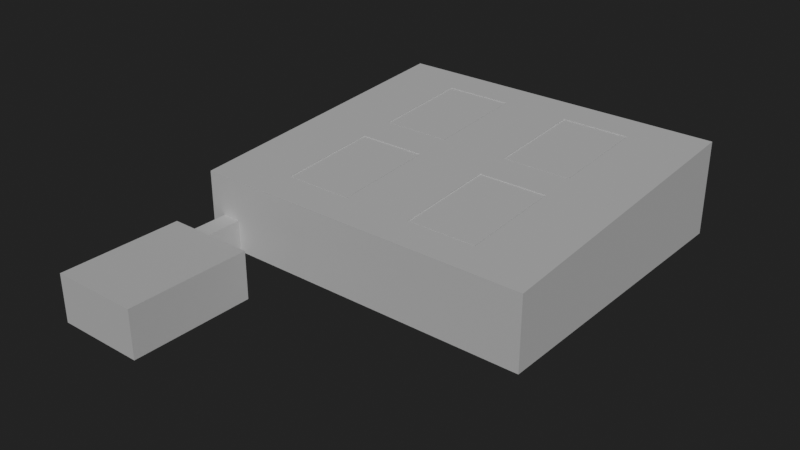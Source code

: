 # Source: Boss-Level-1.blend  (saved by Blender 4.1.24; exported with 4.5.12 LTS)
import bpy
from mathutils import Matrix  # noqa: F401  (used for matrix-valued properties, if any)

bpy.ops.wm.read_factory_settings(use_empty=True)
scene = bpy.context.scene
scene.name = 'Scene'

# ---- collections
col_camera = bpy.data.collections.new('camera'); scene.collection.children.link(col_camera)
col_lights = bpy.data.collections.new('lights'); scene.collection.children.link(col_lights)
col_scene = bpy.data.collections.new('scene'); scene.collection.children.link(col_scene)

# ---- world
world_world = bpy.data.worlds.new('World'); scene.world = world_world
world_world.use_nodes = True; world_world.node_tree.nodes.clear()
_N = world_world.node_tree.nodes; _L = world_world.node_tree.links
n0 = _N.new('ShaderNodeOutputWorld'); n0.name = 'World Output'; n0.location = (300, 300)
n1 = _N.new('ShaderNodeBackground'); n1.name = 'Background'; n1.location = (10, 300)
n1.inputs[0].default_value = (0.05088, 0.05088, 0.05088, 1.0)
_L.new(n1.outputs[0], n0.inputs[0])
n0.is_active_output = True
world_world.color = (0.05088, 0.05088, 0.05088)
world_world.use_sun_shadow = False
world_world.sun_shadow_jitter_overblur = 0.0

# ---- meshes
me_cube = bpy.data.meshes.new('Cube')
me_cube.from_pydata([(-39.27, -30.47, 0.0), (-31.36, -26.87, 16.72), (-39.27, 39.27, 0.0), (-31.36, 35.67, 21.36), (39.27, -30.47, 0.0), (31.36, -26.87, 16.72), (39.27, 39.27, 0.0), (31.36, 35.67, 21.36), (-39.27, 4.402, 0.0), (-39.27, -30.47, 8.229), (-31.36, 4.402, 19.04), (-39.27, 39.27, 10.82), (0.0, 39.27, 0.0), (0.0, 35.67, 21.36), (39.27, 39.27, 10.82), (39.27, 4.402, 0.0), (31.36, 4.402, 19.04), (39.27, -30.47, 8.229), (0.0, -30.47, 0.0), (0.0, -26.87, 16.72), (0.0, 4.402, 19.04), (0.0, 4.402, 0.0), (0.0, -30.47, 8.229), (39.27, 4.402, 9.522), (0.0, 39.27, 10.82), (-39.27, 4.402, 9.522), (-39.27, 4.402, 19.04), (-39.27, 39.27, 21.63), (0.0, 39.27, 21.63), (39.27, 39.27, 21.63), (39.27, 4.402, 19.04), (39.27, -30.47, 16.46), (0.0, -30.47, 16.46), (-39.27, -30.47, 16.46), (-7.275, 1.09, 18.8), (-7.275, -23.55, 16.97), (-24.08, -23.55, 16.97), (-24.08, 1.09, 18.8), (-7.275, 32.36, 21.12), (-7.275, 7.714, 19.29), (-24.08, 7.714, 19.29), (-24.08, 32.36, 21.12), (24.08, 32.36, 21.12), (24.08, 7.714, 19.29), (7.275, 7.714, 19.29), (7.275, 32.36, 21.12), (24.08, 1.09, 18.8), (24.08, -23.55, 16.97), (7.275, -23.55, 16.97), (7.275, 1.09, 18.8), (-7.712, 0.448, 18.75), (-7.712, -22.91, 17.02), (-23.64, -22.91, 17.02), (-23.64, 0.448, 18.75), (-7.712, 31.71, 21.07), (-7.712, 8.356, 19.34), (-23.64, 8.356, 19.34), (-23.64, 31.71, 21.07), (23.64, 31.71, 21.07), (23.64, 8.356, 19.34), (7.712, 8.356, 19.34), (7.712, 31.71, 21.07), (23.64, 0.448, 18.75), (23.64, -22.91, 17.02), (7.712, -22.91, 17.02), (7.712, 0.448, 18.75), (-7.712, 0.448, 18.75), (-7.712, -22.91, 17.02), (-23.64, -22.91, 17.02), (-23.64, 0.448, 18.75), (-7.712, 31.71, 21.07), (-7.712, 8.356, 19.34), (-23.64, 8.356, 19.34), (-23.64, 31.71, 21.07), (23.64, 31.71, 21.07), (23.64, 8.356, 19.34), (7.712, 8.356, 19.34), (7.712, 31.71, 21.07), (23.64, 0.448, 18.75), (23.64, -22.91, 17.02), (7.712, -22.91, 17.02), (7.712, 0.448, 18.75), (-7.712, 0.448, 18.5), (-7.712, -22.91, 16.77), (-23.64, -22.91, 16.77), (-23.64, 0.448, 18.5), (-7.712, 31.71, 20.82), (-7.712, 8.356, 19.09), (-23.64, 8.356, 19.09), (-23.64, 31.71, 20.82), (23.64, 31.71, 20.82), (23.64, 8.356, 19.09), (7.712, 8.356, 19.09), (7.712, 31.71, 20.82), (23.64, 0.448, 18.5), (23.64, -22.91, 16.77), (7.712, -22.91, 16.77), (7.712, 0.448, 18.5), (-7.876, 0.2076, 18.49), (-7.876, -22.67, 16.79), (-23.48, -22.67, 16.79), (-23.48, 0.2076, 18.49), (-7.876, 31.47, 20.81), (-7.876, 8.596, 19.11), (-23.48, 8.596, 19.11), (-23.48, 31.47, 20.81), (23.48, 31.47, 20.81), (23.48, 8.596, 19.11), (7.876, 8.596, 19.11), (7.876, 31.47, 20.81), (23.48, 0.2076, 18.49), (23.48, -22.67, 16.79), (7.876, -22.67, 16.79), (7.876, 0.2076, 18.49), (-7.876, 0.2076, 18.75), (-7.876, -22.67, 17.06), (-23.48, -22.67, 17.06), (-23.48, 0.2076, 18.75), (-7.876, 31.47, 21.07), (-7.876, 8.596, 19.38), (-23.48, 8.596, 19.38), (-23.48, 31.47, 21.07), (23.48, 31.47, 21.07), (23.48, 8.596, 19.38), (7.876, 8.596, 19.38), (7.876, 31.47, 21.07), (23.48, 0.2076, 18.75), (23.48, -22.67, 17.06), (7.876, -22.67, 17.06), (7.876, 0.2076, 18.75), (-7.876, 0.2076, 18.62), (-7.876, -22.67, 16.92), (-23.48, 0.2076, 18.62), (-23.48, -22.67, 16.92), (-7.876, 8.596, 19.24), (-23.48, 8.596, 19.24), (-23.48, 31.47, 20.94), (-7.876, 31.47, 20.94), (23.48, 31.47, 20.94), (23.48, 8.596, 19.24), (7.876, 31.47, 20.94), (7.876, 8.596, 19.24), (7.876, 0.2076, 18.62), (23.48, 0.2076, 18.62), (23.48, -22.67, 16.92), (7.876, -22.67, 16.92), (-31.56, -30.47, 0.0), (-35.9, -30.47, 0.0), (-35.9, -30.47, 7.233), (-31.56, -30.47, 7.233)], [], [(25, 11, 27, 26), (24, 14, 29, 28), (23, 17, 31, 30), (22, 9, 33, 32), (21, 18, 4, 15), (42, 43, 59, 58), (37, 34, 50, 53), (38, 39, 55, 54), (34, 35, 51, 50), (12, 21, 15, 6), (2, 8, 21, 12), (8, 0, 18, 21), (17, 22, 32, 31), (4, 18, 22, 17), (14, 23, 30, 29), (6, 15, 23, 14), (15, 4, 17, 23), (11, 24, 28, 27), (2, 12, 24, 11), (12, 6, 14, 24), (9, 25, 26, 33), (0, 8, 25, 9), (8, 2, 11, 25), (3, 10, 26, 27), (7, 13, 28, 29), (5, 16, 30, 31), (1, 19, 32, 33), (10, 1, 33, 26), (13, 3, 27, 28), (16, 7, 29, 30), (19, 5, 31, 32), (20, 19, 35, 34), (19, 1, 36, 35), (1, 10, 37, 36), (10, 20, 34, 37), (13, 20, 39, 38), (20, 10, 40, 39), (10, 3, 41, 40), (3, 13, 38, 41), (7, 16, 43, 42), (16, 20, 44, 43), (20, 13, 45, 44), (13, 7, 42, 45), (16, 5, 47, 46), (5, 19, 48, 47), (19, 20, 49, 48), (20, 16, 46, 49), (41, 38, 54, 57), (46, 47, 63, 62), (35, 36, 52, 51), (45, 42, 58, 61), (39, 40, 56, 55), (49, 46, 62, 65), (36, 37, 53, 52), (43, 44, 60, 59), (40, 41, 57, 56), (47, 48, 64, 63), (44, 45, 61, 60), (48, 49, 65, 64), (57, 54, 70, 73), (65, 62, 78, 81), (55, 56, 72, 71), (63, 64, 80, 79), (56, 57, 73, 72), (50, 51, 67, 66), (64, 65, 81, 80), (58, 59, 75, 74), (53, 50, 66, 69), (61, 58, 74, 77), (51, 52, 68, 67), (59, 60, 76, 75), (52, 53, 69, 68), (60, 61, 77, 76), (54, 55, 71, 70), (62, 63, 79, 78), (75, 76, 92, 91), (68, 69, 85, 84), (76, 77, 93, 92), (70, 71, 87, 86), (78, 79, 95, 94), (73, 70, 86, 89), (81, 78, 94, 97), (71, 72, 88, 87), (79, 80, 96, 95), (72, 73, 89, 88), (66, 67, 83, 82), (80, 81, 97, 96), (74, 75, 91, 90), (69, 66, 82, 85), (77, 74, 90, 93), (67, 68, 84, 83), (96, 97, 113, 112), (90, 91, 107, 106), (85, 82, 98, 101), (93, 90, 106, 109), (83, 84, 100, 99), (91, 92, 108, 107), (84, 85, 101, 100), (92, 93, 109, 108), (86, 87, 103, 102), (94, 95, 111, 110), (89, 86, 102, 105), (97, 94, 110, 113), (87, 88, 104, 103), (95, 96, 112, 111), (88, 89, 105, 104), (82, 83, 99, 98), (142, 143, 126, 129), (134, 135, 120, 119), (144, 145, 128, 127), (135, 136, 121, 120), (130, 131, 115, 114), (145, 142, 129, 128), (138, 139, 123, 122), (132, 130, 114, 117), (140, 138, 122, 125), (131, 133, 116, 115), (139, 141, 124, 123), (133, 132, 117, 116), (141, 140, 125, 124), (137, 134, 119, 118), (143, 144, 127, 126), (136, 137, 118, 121), (100, 101, 132, 133), (99, 100, 133, 131), (101, 98, 130, 132), (98, 99, 131, 130), (105, 102, 137, 136), (102, 103, 134, 137), (104, 105, 136, 135), (103, 104, 135, 134), (108, 109, 140, 141), (107, 108, 141, 139), (109, 106, 138, 140), (106, 107, 139, 138), (110, 111, 144, 143), (112, 113, 142, 145), (111, 112, 145, 144), (113, 110, 143, 142), (18, 0, 147, 146), (0, 9, 148, 147), (9, 22, 149, 148), (22, 18, 146, 149)])
_uv = me_cube.uv_layers.new(name='UVMap')
_uv.uv.foreach_set('vector', [0.5, 0.125, 0.5, 0.25, 0.625, 0.25, 0.625, 0.125, 0.5, 0.375, 0.5, 0.5, 0.625, 0.5, 0.625, 0.375, 0.5, 0.625, 0.5, 0.75, 0.625, 0.75, 0.625, 0.625, 0.5, 0.875, 0.5, 1.0, 0.625, 1.0, 0.625, 0.875, 0.25, 0.625, 0.25, 0.75, 0.375, 0.75, 0.375, 0.625, 0.6734, 0.5248, 0.6734, 0.6131, 0.6734, 0.6131, 0.6734, 0.5248, 0.8266, 0.6369, 0.7732, 0.6369, 0.7732, 0.6369, 0.8266, 0.6369, 0.7732, 0.5248, 0.7732, 0.6131, 0.7732, 0.6131, 0.7732, 0.5248, 0.7732, 0.6369, 0.7732, 0.7252, 0.7732, 0.7252, 0.7732, 0.6369, 0.25, 0.5, 0.25, 0.625, 0.375, 0.625, 0.375, 0.5, 0.125, 0.5, 0.125, 0.625, 0.25, 0.625, 0.25, 0.5, 0.125, 0.625, 0.125, 0.75, 0.25, 0.75, 0.25, 0.625, 0.5, 0.75, 0.5, 0.875, 0.625, 0.875, 0.625, 0.75, 0.375, 0.75, 0.375, 0.875, 0.5, 0.875, 0.5, 0.75, 0.5, 0.5, 0.5, 0.625, 0.625, 0.625, 0.625, 0.5, 0.375, 0.5, 0.375, 0.625, 0.5, 0.625, 0.5, 0.5, 0.375, 0.625, 0.375, 0.75, 0.5, 0.75, 0.5, 0.625, 0.5, 0.25, 0.5, 0.375, 0.625, 0.375, 0.625, 0.25, 0.375, 0.25, 0.375, 0.375, 0.5, 0.375, 0.5, 0.25, 0.375, 0.375, 0.375, 0.5, 0.5, 0.5, 0.5, 0.375, 0.5, 0.0, 0.5, 0.125, 0.625, 0.125, 0.625, 0.0, 0.375, 0.0, 0.375, 0.125, 0.5, 0.125, 0.5, 0.0, 0.375, 0.125, 0.375, 0.25, 0.5, 0.25, 0.5, 0.125, 0.8498, 0.5129, 0.8498, 0.625, 0.875, 0.625, 0.875, 0.5, 0.6502, 0.5129, 0.75, 0.5129, 0.75, 0.5, 0.625, 0.5, 0.6502, 0.7371, 0.6502, 0.625, 0.625, 0.625, 0.625, 0.75, 0.8498, 0.7371, 0.75, 0.7371, 0.75, 0.75, 0.875, 0.75, 0.8498, 0.625, 0.8498, 0.7371, 0.875, 0.75, 0.875, 0.625, 0.75, 0.5129, 0.8498, 0.5129, 0.875, 0.5, 0.75, 0.5, 0.6502, 0.625, 0.6502, 0.5129, 0.625, 0.5, 0.625, 0.625, 0.75, 0.7371, 0.6502, 0.7371, 0.625, 0.75, 0.75, 0.75, 0.75, 0.625, 0.75, 0.7371, 0.7732, 0.7252, 0.7732, 0.6369, 0.75, 0.7371, 0.8498, 0.7371, 0.8266, 0.7252, 0.7732, 0.7252, 0.8498, 0.7371, 0.8498, 0.625, 0.8266, 0.6369, 0.8266, 0.7252, 0.8498, 0.625, 0.75, 0.625, 0.7732, 0.6369, 0.8266, 0.6369, 0.75, 0.5129, 0.75, 0.625, 0.7732, 0.6131, 0.7732, 0.5248, 0.75, 0.625, 0.8498, 0.625, 0.8266, 0.6131, 0.7732, 0.6131, 0.8498, 0.625, 0.8498, 0.5129, 0.8266, 0.5248, 0.8266, 0.6131, 0.8498, 0.5129, 0.75, 0.5129, 0.7732, 0.5248, 0.8266, 0.5248, 0.6502, 0.5129, 0.6502, 0.625, 0.6734, 0.6131, 0.6734, 0.5248, 0.6502, 0.625, 0.75, 0.625, 0.7268, 0.6131, 0.6734, 0.6131, 0.75, 0.625, 0.75, 0.5129, 0.7268, 0.5248, 0.7268, 0.6131, 0.75, 0.5129, 0.6502, 0.5129, 0.6734, 0.5248, 0.7268, 0.5248, 0.6502, 0.625, 0.6502, 0.7371, 0.6734, 0.7252, 0.6734, 0.6369, 0.6502, 0.7371, 0.75, 0.7371, 0.7268, 0.7252, 0.6734, 0.7252, 0.75, 0.7371, 0.75, 0.625, 0.7268, 0.6369, 0.7268, 0.7252, 0.75, 0.625, 0.6502, 0.625, 0.6734, 0.6369, 0.7268, 0.6369, 0.8266, 0.5248, 0.7732, 0.5248, 0.7732, 0.5248, 0.8266, 0.5248, 0.6734, 0.6369, 0.6734, 0.7252, 0.6734, 0.7252, 0.6734, 0.6369, 0.7732, 0.7252, 0.8266, 0.7252, 0.8266, 0.7252, 0.7732, 0.7252, 0.7268, 0.5248, 0.6734, 0.5248, 0.6734, 0.5248, 0.7268, 0.5248, 0.7732, 0.6131, 0.8266, 0.6131, 0.8266, 0.6131, 0.7732, 0.6131, 0.7268, 0.6369, 0.6734, 0.6369, 0.6734, 0.6369, 0.7268, 0.6369, 0.8266, 0.7252, 0.8266, 0.6369, 0.8266, 0.6369, 0.8266, 0.7252, 0.6734, 0.6131, 0.7268, 0.6131, 0.7268, 0.6131, 0.6734, 0.6131, 0.8266, 0.6131, 0.8266, 0.5248, 0.8266, 0.5248, 0.8266, 0.6131, 0.6734, 0.7252, 0.7268, 0.7252, 0.7268, 0.7252, 0.6734, 0.7252, 0.7268, 0.6131, 0.7268, 0.5248, 0.7268, 0.5248, 0.7268, 0.6131, 0.7268, 0.7252, 0.7268, 0.6369, 0.7268, 0.6369, 0.7268, 0.7252, 0.8266, 0.5248, 0.7732, 0.5248, 0.7732, 0.5248, 0.8266, 0.5248, 0.7268, 0.6369, 0.6734, 0.6369, 0.6734, 0.6369, 0.7268, 0.6369, 0.7732, 0.6131, 0.8266, 0.6131, 0.8266, 0.6131, 0.7732, 0.6131, 0.6734, 0.7252, 0.7268, 0.7252, 0.7268, 0.7252, 0.6734, 0.7252, 0.8266, 0.6131, 0.8266, 0.5248, 0.8266, 0.5248, 0.8266, 0.6131, 0.7732, 0.6369, 0.7732, 0.7252, 0.7732, 0.7252, 0.7732, 0.6369, 0.7268, 0.7252, 0.7268, 0.6369, 0.7268, 0.6369, 0.7268, 0.7252, 0.6734, 0.5248, 0.6734, 0.6131, 0.6734, 0.6131, 0.6734, 0.5248, 0.8266, 0.6369, 0.7732, 0.6369, 0.7732, 0.6369, 0.8266, 0.6369, 0.7268, 0.5248, 0.6734, 0.5248, 0.6734, 0.5248, 0.7268, 0.5248, 0.7732, 0.7252, 0.8266, 0.7252, 0.8266, 0.7252, 0.7732, 0.7252, 0.6734, 0.6131, 0.7268, 0.6131, 0.7268, 0.6131, 0.6734, 0.6131, 0.8266, 0.7252, 0.8266, 0.6369, 0.8266, 0.6369, 0.8266, 0.7252, 0.7268, 0.6131, 0.7268, 0.5248, 0.7268, 0.5248, 0.7268, 0.6131, 0.7732, 0.5248, 0.7732, 0.6131, 0.7732, 0.6131, 0.7732, 0.5248, 0.6734, 0.6369, 0.6734, 0.7252, 0.6734, 0.7252, 0.6734, 0.6369, 0.6734, 0.6131, 0.7268, 0.6131, 0.7268, 0.6131, 0.6734, 0.6131, 0.8266, 0.7252, 0.8266, 0.6369, 0.8266, 0.6369, 0.8266, 0.7252, 0.7268, 0.6131, 0.7268, 0.5248, 0.7268, 0.5248, 0.7268, 0.6131, 0.7732, 0.5248, 0.7732, 0.6131, 0.7732, 0.6131, 0.7732, 0.5248, 0.6734, 0.6369, 0.6734, 0.7252, 0.6734, 0.7252, 0.6734, 0.6369, 0.8266, 0.5248, 0.7732, 0.5248, 0.7732, 0.5248, 0.8266, 0.5248, 0.7268, 0.6369, 0.6734, 0.6369, 0.6734, 0.6369, 0.7268, 0.6369, 0.7732, 0.6131, 0.8266, 0.6131, 0.8266, 0.6131, 0.7732, 0.6131, 0.6734, 0.7252, 0.7268, 0.7252, 0.7268, 0.7252, 0.6734, 0.7252, 0.8266, 0.6131, 0.8266, 0.5248, 0.8266, 0.5248, 0.8266, 0.6131, 0.7732, 0.6369, 0.7732, 0.7252, 0.7732, 0.7252, 0.7732, 0.6369, 0.7268, 0.7252, 0.7268, 0.6369, 0.7268, 0.6369, 0.7268, 0.7252, 0.6734, 0.5248, 0.6734, 0.6131, 0.6734, 0.6131, 0.6734, 0.5248, 0.8266, 0.6369, 0.7732, 0.6369, 0.7732, 0.6369, 0.8266, 0.6369, 0.7268, 0.5248, 0.6734, 0.5248, 0.6734, 0.5248, 0.7268, 0.5248, 0.7732, 0.7252, 0.8266, 0.7252, 0.8266, 0.7252, 0.7732, 0.7252, 0.7268, 0.7252, 0.7268, 0.6369, 0.7268, 0.6369, 0.7268, 0.7252, 0.6734, 0.5248, 0.6734, 0.6131, 0.6734, 0.6131, 0.6734, 0.5248, 0.8266, 0.6369, 0.7732, 0.6369, 0.7732, 0.6369, 0.8266, 0.6369, 0.7268, 0.5248, 0.6734, 0.5248, 0.6734, 0.5248, 0.7268, 0.5248, 0.7732, 0.7252, 0.8266, 0.7252, 0.8266, 0.7252, 0.7732, 0.7252, 0.6734, 0.6131, 0.7268, 0.6131, 0.7268, 0.6131, 0.6734, 0.6131, 0.8266, 0.7252, 0.8266, 0.6369, 0.8266, 0.6369, 0.8266, 0.7252, 0.7268, 0.6131, 0.7268, 0.5248, 0.7268, 0.5248, 0.7268, 0.6131, 0.7732, 0.5248, 0.7732, 0.6131, 0.7732, 0.6131, 0.7732, 0.5248, 0.6734, 0.6369, 0.6734, 0.7252, 0.6734, 0.7252, 0.6734, 0.6369, 0.8266, 0.5248, 0.7732, 0.5248, 0.7732, 0.5248, 0.8266, 0.5248, 0.7268, 0.6369, 0.6734, 0.6369, 0.6734, 0.6369, 0.7268, 0.6369, 0.7732, 0.6131, 0.8266, 0.6131, 0.8266, 0.6131, 0.7732, 0.6131, 0.6734, 0.7252, 0.7268, 0.7252, 0.7268, 0.7252, 0.6734, 0.7252, 0.8266, 0.6131, 0.8266, 0.5248, 0.8266, 0.5248, 0.8266, 0.6131, 0.7732, 0.6369, 0.7732, 0.7252, 0.7732, 0.7252, 0.7732, 0.6369, 0.7268, 0.6369, 0.6734, 0.6369, 0.6734, 0.6369, 0.7268, 0.6369, 0.7732, 0.6131, 0.8266, 0.6131, 0.8266, 0.6131, 0.7732, 0.6131, 0.6734, 0.7252, 0.7268, 0.7252, 0.7268, 0.7252, 0.6734, 0.7252, 0.8266, 0.6131, 0.8266, 0.5248, 0.8266, 0.5248, 0.8266, 0.6131, 0.7732, 0.6369, 0.7732, 0.7252, 0.7732, 0.7252, 0.7732, 0.6369, 0.7268, 0.7252, 0.7268, 0.6369, 0.7268, 0.6369, 0.7268, 0.7252, 0.6734, 0.5248, 0.6734, 0.6131, 0.6734, 0.6131, 0.6734, 0.5248, 0.8266, 0.6369, 0.7732, 0.6369, 0.7732, 0.6369, 0.8266, 0.6369, 0.7268, 0.5248, 0.6734, 0.5248, 0.6734, 0.5248, 0.7268, 0.5248, 0.7732, 0.7252, 0.8266, 0.7252, 0.8266, 0.7252, 0.7732, 0.7252, 0.6734, 0.6131, 0.7268, 0.6131, 0.7268, 0.6131, 0.6734, 0.6131, 0.8266, 0.7252, 0.8266, 0.6369, 0.8266, 0.6369, 0.8266, 0.7252, 0.7268, 0.6131, 0.7268, 0.5248, 0.7268, 0.5248, 0.7268, 0.6131, 0.7732, 0.5248, 0.7732, 0.6131, 0.7732, 0.6131, 0.7732, 0.5248, 0.6734, 0.6369, 0.6734, 0.7252, 0.6734, 0.7252, 0.6734, 0.6369, 0.8266, 0.5248, 0.7732, 0.5248, 0.7732, 0.5248, 0.8266, 0.5248, 0.8266, 0.7252, 0.8266, 0.6369, 0.8266, 0.6369, 0.8266, 0.7252, 0.7732, 0.7252, 0.8266, 0.7252, 0.8266, 0.7252, 0.7732, 0.7252, 0.8266, 0.6369, 0.7732, 0.6369, 0.7732, 0.6369, 0.8266, 0.6369, 0.7732, 0.6369, 0.7732, 0.7252, 0.7732, 0.7252, 0.7732, 0.6369, 0.8266, 0.5248, 0.7732, 0.5248, 0.7732, 0.5248, 0.8266, 0.5248, 0.7732, 0.5248, 0.7732, 0.6131, 0.7732, 0.6131, 0.7732, 0.5248, 0.8266, 0.6131, 0.8266, 0.5248, 0.8266, 0.5248, 0.8266, 0.6131, 0.7732, 0.6131, 0.8266, 0.6131, 0.8266, 0.6131, 0.7732, 0.6131, 0.7268, 0.6131, 0.7268, 0.5248, 0.7268, 0.5248, 0.7268, 0.6131, 0.6734, 0.6131, 0.7268, 0.6131, 0.7268, 0.6131, 0.6734, 0.6131, 0.7268, 0.5248, 0.6734, 0.5248, 0.6734, 0.5248, 0.7268, 0.5248, 0.6734, 0.5248, 0.6734, 0.6131, 0.6734, 0.6131, 0.6734, 0.5248, 0.6734, 0.6369, 0.6734, 0.7252, 0.6734, 0.7252, 0.6734, 0.6369, 0.7268, 0.7252, 0.7268, 0.6369, 0.7268, 0.6369, 0.7268, 0.7252, 0.6734, 0.7252, 0.7268, 0.7252, 0.7268, 0.7252, 0.6734, 0.7252, 0.7268, 0.6369, 0.6734, 0.6369, 0.6734, 0.6369, 0.7268, 0.6369, 0.375, 0.875, 0.375, 1.0, 0.3827, 0.9576, 0.3827, 0.9174, 0.375, 1.0, 0.5, 1.0, 0.4923, 0.9576, 0.3827, 0.9576, 0.5, 1.0, 0.5, 0.875, 0.4923, 0.9174, 0.4923, 0.9576, 0.5, 0.875, 0.375, 0.875, 0.3827, 0.9174, 0.4923, 0.9174])
me_cube.update()
me_cube_001 = bpy.data.meshes.new('Cube.001')
me_cube_001.from_pydata([(-7.876, 0.2076, 18.62), (-7.876, -22.67, 16.92), (-23.48, 0.2076, 18.62), (-23.48, -22.67, 16.92), (-7.876, 8.596, 19.24), (-23.48, 8.596, 19.24), (-23.48, 31.47, 20.94), (-7.876, 31.47, 20.94), (23.48, 31.47, 20.94), (23.48, 8.596, 19.24), (7.876, 31.47, 20.94), (7.876, 8.596, 19.24), (7.876, 0.2076, 18.62), (23.48, 0.2076, 18.62), (23.48, -22.67, 16.92), (7.876, -22.67, 16.92)], [], [(14, 15, 12, 13), (7, 4, 5, 6), (2, 0, 1, 3), (10, 8, 9, 11)])
_uv = me_cube_001.uv_layers.new(name='UVMap')
_uv.uv.foreach_set('vector', [0.0, 0.0, 0.0, 0.0, 0.0, 0.0, 0.0, 0.0, 0.0, 0.0, 0.0, 0.0, 0.0, 0.0, 0.0, 0.0, 0.0, 0.0, 0.0, 0.0, 0.0, 0.0, 0.0, 0.0, 0.0, 0.0, 0.0, 0.0, 0.0, 0.0, 0.0, 0.0])
me_cube_001.update()
me_cube_002 = bpy.data.meshes.new('Cube.002')
me_cube_002.from_pydata([(-31.56, -30.47, 0.0), (-35.9, -30.47, 0.0), (-35.9, -30.47, 7.233), (-31.56, -30.47, 7.233), (-35.9, -43.02, 0.0), (-31.56, -43.02, 0.0), (-31.56, -43.02, 7.233), (-35.9, -43.02, 7.233), (-35.9, -70.83, 0.0), (-31.56, -70.83, 0.0), (-31.56, -70.83, 7.233), (-35.9, -70.83, 7.233), (-16.0, -43.02, 0.0), (-16.0, -43.02, 7.233), (-16.0, -70.83, 0.0), (-16.0, -70.83, 7.233), (-35.9, -43.02, 10.69), (-31.56, -43.02, 10.69), (-35.9, -70.83, 10.69), (-31.56, -70.83, 10.69), (-16.0, -43.02, 10.69), (-16.0, -70.83, 10.69)], [], [(1, 2, 7, 4), (4, 7, 11, 8), (0, 1, 4, 5), (2, 3, 6, 7), (3, 0, 5, 6), (9, 8, 11, 10), (5, 4, 8, 9), (15, 10, 19, 21), (9, 10, 15, 14), (13, 12, 14, 15), (5, 9, 14, 12), (6, 5, 12, 13), (10, 11, 18, 19), (16, 17, 19, 18), (19, 17, 20, 21), (7, 6, 17, 16), (6, 13, 20, 17), (11, 7, 16, 18), (13, 15, 21, 20)])
_uv = me_cube_002.uv_layers.new(name='UVMap')
_uv.uv.foreach_set('vector', [0.3827, 0.9576, 0.4923, 0.9576, 0.4923, 0.9576, 0.3827, 0.9576, 0.3827, 0.9576, 0.4923, 0.9576, 0.4923, 0.9576, 0.3827, 0.9576, 0.3827, 0.9174, 0.3827, 0.9576, 0.3827, 0.9576, 0.3827, 0.9174, 0.4923, 0.9576, 0.4923, 0.9174, 0.4923, 0.9174, 0.4923, 0.9576, 0.4923, 0.9174, 0.3827, 0.9174, 0.3827, 0.9174, 0.4923, 0.9174, 0.3827, 0.9174, 0.3827, 0.9576, 0.4923, 0.9576, 0.4923, 0.9174, 0.3827, 0.9174, 0.3827, 0.9576, 0.3827, 0.9576, 0.3827, 0.9174, 0.4923, 0.9174, 0.4923, 0.9174, 0.4923, 0.9174, 0.4923, 0.9174, 0.3827, 0.9174, 0.4923, 0.9174, 0.4923, 0.9174, 0.3827, 0.9174, 0.4923, 0.9174, 0.3827, 0.9174, 0.3827, 0.9174, 0.4923, 0.9174, 0.3827, 0.9174, 0.3827, 0.9174, 0.3827, 0.9174, 0.3827, 0.9174, 0.4923, 0.9174, 0.3827, 0.9174, 0.3827, 0.9174, 0.4923, 0.9174, 0.4923, 0.9174, 0.4923, 0.9576, 0.4923, 0.9576, 0.4923, 0.9174, 0.4923, 0.9576, 0.4923, 0.9174, 0.4923, 0.9174, 0.4923, 0.9576, 0.4923, 0.9174, 0.4923, 0.9174, 0.4923, 0.9174, 0.4923, 0.9174, 0.4923, 0.9576, 0.4923, 0.9174, 0.4923, 0.9174, 0.4923, 0.9576, 0.4923, 0.9174, 0.4923, 0.9174, 0.4923, 0.9174, 0.4923, 0.9174, 0.4923, 0.9576, 0.4923, 0.9576, 0.4923, 0.9576, 0.4923, 0.9576, 0.4923, 0.9174, 0.4923, 0.9174, 0.4923, 0.9174, 0.4923, 0.9174])
me_cube_002.update()

# ---- objects
ob_room = bpy.data.objects.new('room', me_cube)
ob_skylight = bpy.data.objects.new('skylight', me_cube_001)
ob_starting_room = bpy.data.objects.new('Starting room', me_cube_002)

# ---- transforms, parenting, visibility, modifiers, constraints
ob_room.location = (0.0, 0.0, 0.0)
ob_skylight.parent = ob_room
ob_skylight.location = (0.0, 0.0, 0.0)
ob_starting_room.parent = ob_room
ob_starting_room.location = (0.0, 0.0, 0.0)

# ---- collection membership
col_scene.objects.link(ob_room)
col_scene.objects.link(ob_skylight)
col_scene.objects.link(ob_starting_room)

# ---- scene / render settings (as saved in the file)
scene.frame_start = 1; scene.frame_end = 250; scene.frame_set(1)
scene.render.engine = 'CYCLES'
scene.render.resolution_x = 2560
scene.render.resolution_y = 1440
scene.render.use_border = True
scene.render.use_crop_to_border = True
scene.render.use_single_layer = True
scene.render.use_persistent_data = True
scene.cycles.use_denoising = False
scene.cycles.samples = 1536
scene.cycles.sampling_pattern = 'TABULATED_SOBOL'
scene.cycles.transmission_bounces = 4
scene.cycles.volume_bounces = 2
scene.cycles.transparent_max_bounces = 4
scene.cycles.film_transparent_glass = True
scene.eevee.ray_tracing_options.trace_max_roughness = 0.0
scene.view_settings.look = 'AgX - Punchy'
bpy.context.view_layer.update()

# ---- added for rendering (the .blend has no active camera and no usable light): camera, sun
cam_auto = bpy.data.cameras.new('AutoCamera')
cam_auto.lens = 50.0
cam_auto.sensor_width = 36.0
cam_auto.clip_end = 2224.06
ob_auto_camera = bpy.data.objects.new('AutoCamera', cam_auto)
scene.collection.objects.link(ob_auto_camera)
ob_auto_camera.location = (126.728, -167.853, 112.198)
ob_auto_camera.rotation_euler = (1.09748, -7.21219e-08, 0.694738)
scene.camera = ob_auto_camera
light_auto_sun = bpy.data.lights.new('AutoSun', 'SUN')
light_auto_sun.energy = 3.0
light_auto_sun.angle = 0.0523599
ob_auto_sun = bpy.data.objects.new('AutoSun', light_auto_sun)
scene.collection.objects.link(ob_auto_sun)
ob_auto_sun.rotation_euler = (0.872665, 0.174533, 0.523599)
bpy.context.view_layer.update()
